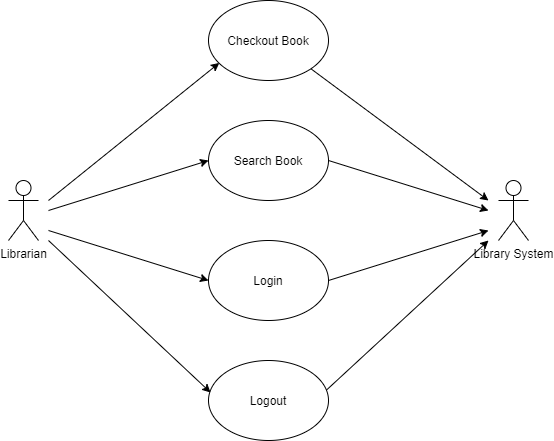

The diagram above was exported from draw.io. Its source (the exported page's mxGraphModel, read from the mxfile embedded in the PNG):
<mxGraphModel dx="1422" dy="794" grid="1" gridSize="10" guides="1" tooltips="1" connect="1" arrows="1" fold="1" page="1" pageScale="1" pageWidth="850" pageHeight="1100" math="0" shadow="0">
  <root>
    <mxCell id="0" />
    <mxCell id="1" parent="0" />
    <mxCell id="eAcOTcTCXuirqR0JLokp-1" value="Librarian" style="shape=umlActor;verticalLabelPosition=bottom;labelBackgroundColor=#ffffff;verticalAlign=top;html=1;outlineConnect=0;" parent="1" vertex="1">
      <mxGeometry x="160" y="220" width="30" height="60" as="geometry" />
    </mxCell>
    <mxCell id="eAcOTcTCXuirqR0JLokp-2" value="Checkout Book" style="ellipse;whiteSpace=wrap;html=1;" parent="1" vertex="1">
      <mxGeometry x="360" y="40" width="120" height="80" as="geometry" />
    </mxCell>
    <mxCell id="eAcOTcTCXuirqR0JLokp-3" value="Search Book" style="ellipse;whiteSpace=wrap;html=1;" parent="1" vertex="1">
      <mxGeometry x="360" y="160" width="120" height="80" as="geometry" />
    </mxCell>
    <mxCell id="eAcOTcTCXuirqR0JLokp-4" value="Login" style="ellipse;whiteSpace=wrap;html=1;" parent="1" vertex="1">
      <mxGeometry x="360" y="280" width="120" height="80" as="geometry" />
    </mxCell>
    <mxCell id="eAcOTcTCXuirqR0JLokp-5" value="Logout" style="ellipse;whiteSpace=wrap;html=1;" parent="1" vertex="1">
      <mxGeometry x="360" y="400" width="120" height="80" as="geometry" />
    </mxCell>
    <mxCell id="eAcOTcTCXuirqR0JLokp-6" value="Library System" style="shape=umlActor;verticalLabelPosition=bottom;labelBackgroundColor=#ffffff;verticalAlign=top;html=1;outlineConnect=0;" parent="1" vertex="1">
      <mxGeometry x="650" y="220" width="30" height="60" as="geometry" />
    </mxCell>
    <mxCell id="eAcOTcTCXuirqR0JLokp-8" value="" style="endArrow=classic;html=1;entryX=0.09;entryY=0.78;entryDx=0;entryDy=0;entryPerimeter=0;" parent="1" target="eAcOTcTCXuirqR0JLokp-2" edge="1">
      <mxGeometry width="50" height="50" relative="1" as="geometry">
        <mxPoint x="200" y="240" as="sourcePoint" />
        <mxPoint x="530" y="240" as="targetPoint" />
      </mxGeometry>
    </mxCell>
    <mxCell id="eAcOTcTCXuirqR0JLokp-9" value="" style="endArrow=classic;html=1;entryX=0;entryY=0.5;entryDx=0;entryDy=0;" parent="1" target="eAcOTcTCXuirqR0JLokp-3" edge="1">
      <mxGeometry width="50" height="50" relative="1" as="geometry">
        <mxPoint x="200" y="250" as="sourcePoint" />
        <mxPoint x="250" y="200" as="targetPoint" />
      </mxGeometry>
    </mxCell>
    <mxCell id="eAcOTcTCXuirqR0JLokp-10" value="" style="endArrow=classic;html=1;entryX=0;entryY=0.5;entryDx=0;entryDy=0;" parent="1" target="eAcOTcTCXuirqR0JLokp-4" edge="1">
      <mxGeometry width="50" height="50" relative="1" as="geometry">
        <mxPoint x="200" y="270" as="sourcePoint" />
        <mxPoint x="530" y="240" as="targetPoint" />
      </mxGeometry>
    </mxCell>
    <mxCell id="eAcOTcTCXuirqR0JLokp-11" value="" style="endArrow=classic;html=1;entryX=0.017;entryY=0.4;entryDx=0;entryDy=0;entryPerimeter=0;" parent="1" target="eAcOTcTCXuirqR0JLokp-5" edge="1">
      <mxGeometry width="50" height="50" relative="1" as="geometry">
        <mxPoint x="200" y="280" as="sourcePoint" />
        <mxPoint x="530" y="240" as="targetPoint" />
      </mxGeometry>
    </mxCell>
    <mxCell id="eAcOTcTCXuirqR0JLokp-12" value="" style="endArrow=classic;html=1;exitX=1;exitY=1;exitDx=0;exitDy=0;" parent="1" source="eAcOTcTCXuirqR0JLokp-2" edge="1">
      <mxGeometry width="50" height="50" relative="1" as="geometry">
        <mxPoint x="480" y="290" as="sourcePoint" />
        <mxPoint x="640" y="240" as="targetPoint" />
      </mxGeometry>
    </mxCell>
    <mxCell id="eAcOTcTCXuirqR0JLokp-13" value="" style="endArrow=classic;html=1;exitX=1;exitY=0.5;exitDx=0;exitDy=0;" parent="1" source="eAcOTcTCXuirqR0JLokp-3" edge="1">
      <mxGeometry width="50" height="50" relative="1" as="geometry">
        <mxPoint x="480" y="290" as="sourcePoint" />
        <mxPoint x="640" y="250" as="targetPoint" />
      </mxGeometry>
    </mxCell>
    <mxCell id="eAcOTcTCXuirqR0JLokp-14" value="" style="endArrow=classic;html=1;exitX=1;exitY=0.5;exitDx=0;exitDy=0;" parent="1" source="eAcOTcTCXuirqR0JLokp-4" edge="1">
      <mxGeometry width="50" height="50" relative="1" as="geometry">
        <mxPoint x="480" y="290" as="sourcePoint" />
        <mxPoint x="640" y="270" as="targetPoint" />
      </mxGeometry>
    </mxCell>
    <mxCell id="eAcOTcTCXuirqR0JLokp-16" value="" style="endArrow=classic;html=1;exitX=0.983;exitY=0.37;exitDx=0;exitDy=0;exitPerimeter=0;" parent="1" source="eAcOTcTCXuirqR0JLokp-5" edge="1">
      <mxGeometry width="50" height="50" relative="1" as="geometry">
        <mxPoint x="480" y="290" as="sourcePoint" />
        <mxPoint x="640" y="280" as="targetPoint" />
      </mxGeometry>
    </mxCell>
  </root>
</mxGraphModel>